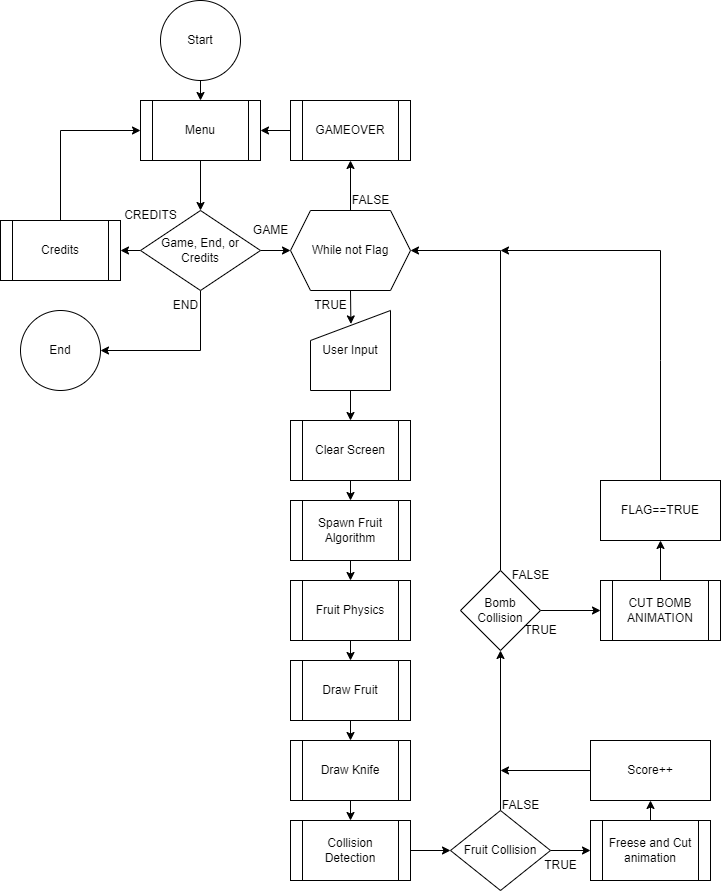

The diagram above was exported from draw.io. Its source (the exported page's mxGraphModel, read from the mxfile embedded in the PNG):
<mxGraphModel dx="1038" dy="560" grid="1" gridSize="10" guides="1" tooltips="1" connect="1" arrows="1" fold="1" page="1" pageScale="1" pageWidth="850" pageHeight="1100" math="0" shadow="0">
  <root>
    <mxCell id="0" />
    <mxCell id="1" parent="0" />
    <mxCell id="kNTHDa26P8JQaEJI-Crz-12" style="edgeStyle=orthogonalEdgeStyle;rounded=0;orthogonalLoop=1;jettySize=auto;html=1;exitX=0.5;exitY=1;exitDx=0;exitDy=0;entryX=0.5;entryY=0;entryDx=0;entryDy=0;" edge="1" parent="1" source="kNTHDa26P8JQaEJI-Crz-1" target="kNTHDa26P8JQaEJI-Crz-2">
      <mxGeometry relative="1" as="geometry" />
    </mxCell>
    <mxCell id="kNTHDa26P8JQaEJI-Crz-1" value="Start" style="ellipse;whiteSpace=wrap;html=1;aspect=fixed;" vertex="1" parent="1">
      <mxGeometry x="170" y="10" width="80" height="80" as="geometry" />
    </mxCell>
    <mxCell id="kNTHDa26P8JQaEJI-Crz-13" style="edgeStyle=orthogonalEdgeStyle;rounded=0;orthogonalLoop=1;jettySize=auto;html=1;exitX=0.5;exitY=1;exitDx=0;exitDy=0;entryX=0.5;entryY=0;entryDx=0;entryDy=0;" edge="1" parent="1" source="kNTHDa26P8JQaEJI-Crz-2" target="kNTHDa26P8JQaEJI-Crz-3">
      <mxGeometry relative="1" as="geometry" />
    </mxCell>
    <mxCell id="kNTHDa26P8JQaEJI-Crz-2" value="Menu" style="shape=process;whiteSpace=wrap;html=1;backgroundOutline=1;" vertex="1" parent="1">
      <mxGeometry x="150" y="110" width="120" height="60" as="geometry" />
    </mxCell>
    <mxCell id="kNTHDa26P8JQaEJI-Crz-14" style="edgeStyle=orthogonalEdgeStyle;rounded=0;orthogonalLoop=1;jettySize=auto;html=1;exitX=0;exitY=0.5;exitDx=0;exitDy=0;entryX=1;entryY=0.5;entryDx=0;entryDy=0;" edge="1" parent="1" source="kNTHDa26P8JQaEJI-Crz-3">
      <mxGeometry relative="1" as="geometry">
        <mxPoint x="130" y="260" as="targetPoint" />
      </mxGeometry>
    </mxCell>
    <mxCell id="kNTHDa26P8JQaEJI-Crz-17" style="edgeStyle=orthogonalEdgeStyle;rounded=0;orthogonalLoop=1;jettySize=auto;html=1;exitX=0.5;exitY=1;exitDx=0;exitDy=0;entryX=1;entryY=0.5;entryDx=0;entryDy=0;" edge="1" parent="1" source="kNTHDa26P8JQaEJI-Crz-3" target="kNTHDa26P8JQaEJI-Crz-16">
      <mxGeometry relative="1" as="geometry" />
    </mxCell>
    <mxCell id="kNTHDa26P8JQaEJI-Crz-25" style="edgeStyle=orthogonalEdgeStyle;rounded=0;orthogonalLoop=1;jettySize=auto;html=1;exitX=1;exitY=0.5;exitDx=0;exitDy=0;entryX=0;entryY=0.5;entryDx=0;entryDy=0;" edge="1" parent="1" source="kNTHDa26P8JQaEJI-Crz-3" target="kNTHDa26P8JQaEJI-Crz-19">
      <mxGeometry relative="1" as="geometry" />
    </mxCell>
    <mxCell id="kNTHDa26P8JQaEJI-Crz-3" value="Game, End, or Credits" style="rhombus;whiteSpace=wrap;html=1;" vertex="1" parent="1">
      <mxGeometry x="150" y="220" width="120" height="80" as="geometry" />
    </mxCell>
    <mxCell id="kNTHDa26P8JQaEJI-Crz-15" style="edgeStyle=orthogonalEdgeStyle;rounded=0;orthogonalLoop=1;jettySize=auto;html=1;exitX=0.5;exitY=0;exitDx=0;exitDy=0;entryX=0;entryY=0.5;entryDx=0;entryDy=0;" edge="1" parent="1" source="kNTHDa26P8JQaEJI-Crz-11" target="kNTHDa26P8JQaEJI-Crz-2">
      <mxGeometry relative="1" as="geometry" />
    </mxCell>
    <mxCell id="kNTHDa26P8JQaEJI-Crz-11" value="Credits" style="shape=process;whiteSpace=wrap;html=1;backgroundOutline=1;" vertex="1" parent="1">
      <mxGeometry x="10" y="230" width="120" height="60" as="geometry" />
    </mxCell>
    <mxCell id="kNTHDa26P8JQaEJI-Crz-16" value="End" style="ellipse;whiteSpace=wrap;html=1;aspect=fixed;" vertex="1" parent="1">
      <mxGeometry x="30" y="320" width="80" height="80" as="geometry" />
    </mxCell>
    <mxCell id="kNTHDa26P8JQaEJI-Crz-23" style="edgeStyle=orthogonalEdgeStyle;rounded=0;orthogonalLoop=1;jettySize=auto;html=1;exitX=0.5;exitY=0;exitDx=0;exitDy=0;entryX=0.5;entryY=1;entryDx=0;entryDy=0;" edge="1" parent="1" source="kNTHDa26P8JQaEJI-Crz-19" target="kNTHDa26P8JQaEJI-Crz-22">
      <mxGeometry relative="1" as="geometry" />
    </mxCell>
    <mxCell id="kNTHDa26P8JQaEJI-Crz-32" style="edgeStyle=orthogonalEdgeStyle;rounded=0;orthogonalLoop=1;jettySize=auto;html=1;exitX=0.5;exitY=1;exitDx=0;exitDy=0;entryX=0.505;entryY=0.168;entryDx=0;entryDy=0;entryPerimeter=0;" edge="1" parent="1" source="kNTHDa26P8JQaEJI-Crz-19" target="kNTHDa26P8JQaEJI-Crz-31">
      <mxGeometry relative="1" as="geometry" />
    </mxCell>
    <mxCell id="kNTHDa26P8JQaEJI-Crz-19" value="While not Flag" style="shape=hexagon;perimeter=hexagonPerimeter2;whiteSpace=wrap;html=1;fixedSize=1;" vertex="1" parent="1">
      <mxGeometry x="300" y="220" width="120" height="80" as="geometry" />
    </mxCell>
    <mxCell id="kNTHDa26P8JQaEJI-Crz-24" style="edgeStyle=orthogonalEdgeStyle;rounded=0;orthogonalLoop=1;jettySize=auto;html=1;exitX=0;exitY=0.5;exitDx=0;exitDy=0;entryX=1;entryY=0.5;entryDx=0;entryDy=0;" edge="1" parent="1" source="kNTHDa26P8JQaEJI-Crz-22" target="kNTHDa26P8JQaEJI-Crz-2">
      <mxGeometry relative="1" as="geometry" />
    </mxCell>
    <mxCell id="kNTHDa26P8JQaEJI-Crz-22" value="GAMEOVER" style="shape=process;whiteSpace=wrap;html=1;backgroundOutline=1;" vertex="1" parent="1">
      <mxGeometry x="300" y="110" width="120" height="60" as="geometry" />
    </mxCell>
    <mxCell id="kNTHDa26P8JQaEJI-Crz-26" value="GAME" style="text;html=1;align=center;verticalAlign=middle;resizable=0;points=[];autosize=1;strokeColor=none;fillColor=none;" vertex="1" parent="1">
      <mxGeometry x="250" y="225" width="60" height="30" as="geometry" />
    </mxCell>
    <mxCell id="kNTHDa26P8JQaEJI-Crz-27" value="END" style="text;html=1;align=center;verticalAlign=middle;resizable=0;points=[];autosize=1;strokeColor=none;fillColor=none;" vertex="1" parent="1">
      <mxGeometry x="170" y="300" width="50" height="30" as="geometry" />
    </mxCell>
    <mxCell id="kNTHDa26P8JQaEJI-Crz-28" value="CREDITS" style="text;html=1;align=center;verticalAlign=middle;resizable=0;points=[];autosize=1;strokeColor=none;fillColor=none;" vertex="1" parent="1">
      <mxGeometry x="120" y="210" width="80" height="30" as="geometry" />
    </mxCell>
    <mxCell id="kNTHDa26P8JQaEJI-Crz-29" value="FALSE" style="text;html=1;align=center;verticalAlign=middle;resizable=0;points=[];autosize=1;strokeColor=none;fillColor=none;" vertex="1" parent="1">
      <mxGeometry x="350" y="195" width="60" height="30" as="geometry" />
    </mxCell>
    <mxCell id="kNTHDa26P8JQaEJI-Crz-35" style="edgeStyle=orthogonalEdgeStyle;rounded=0;orthogonalLoop=1;jettySize=auto;html=1;exitX=0.5;exitY=1;exitDx=0;exitDy=0;entryX=0.5;entryY=0;entryDx=0;entryDy=0;" edge="1" parent="1" source="kNTHDa26P8JQaEJI-Crz-31" target="kNTHDa26P8JQaEJI-Crz-33">
      <mxGeometry relative="1" as="geometry" />
    </mxCell>
    <mxCell id="kNTHDa26P8JQaEJI-Crz-31" value="User Input" style="shape=manualInput;whiteSpace=wrap;html=1;" vertex="1" parent="1">
      <mxGeometry x="320" y="320" width="80" height="80" as="geometry" />
    </mxCell>
    <mxCell id="kNTHDa26P8JQaEJI-Crz-37" style="edgeStyle=orthogonalEdgeStyle;rounded=0;orthogonalLoop=1;jettySize=auto;html=1;exitX=0.5;exitY=1;exitDx=0;exitDy=0;entryX=0.5;entryY=0;entryDx=0;entryDy=0;" edge="1" parent="1" source="kNTHDa26P8JQaEJI-Crz-33" target="kNTHDa26P8JQaEJI-Crz-36">
      <mxGeometry relative="1" as="geometry" />
    </mxCell>
    <mxCell id="kNTHDa26P8JQaEJI-Crz-33" value="Clear Screen" style="shape=process;whiteSpace=wrap;html=1;backgroundOutline=1;" vertex="1" parent="1">
      <mxGeometry x="300" y="430" width="120" height="60" as="geometry" />
    </mxCell>
    <mxCell id="kNTHDa26P8JQaEJI-Crz-34" value="TRUE" style="text;html=1;align=center;verticalAlign=middle;resizable=0;points=[];autosize=1;strokeColor=none;fillColor=none;" vertex="1" parent="1">
      <mxGeometry x="310" y="300" width="60" height="30" as="geometry" />
    </mxCell>
    <mxCell id="kNTHDa26P8JQaEJI-Crz-39" style="edgeStyle=orthogonalEdgeStyle;rounded=0;orthogonalLoop=1;jettySize=auto;html=1;exitX=0.5;exitY=1;exitDx=0;exitDy=0;entryX=0.5;entryY=0;entryDx=0;entryDy=0;" edge="1" parent="1" source="kNTHDa26P8JQaEJI-Crz-36" target="kNTHDa26P8JQaEJI-Crz-38">
      <mxGeometry relative="1" as="geometry" />
    </mxCell>
    <mxCell id="kNTHDa26P8JQaEJI-Crz-36" value="Spawn Fruit Algorithm" style="shape=process;whiteSpace=wrap;html=1;backgroundOutline=1;" vertex="1" parent="1">
      <mxGeometry x="300" y="510" width="120" height="60" as="geometry" />
    </mxCell>
    <mxCell id="kNTHDa26P8JQaEJI-Crz-41" style="edgeStyle=orthogonalEdgeStyle;rounded=0;orthogonalLoop=1;jettySize=auto;html=1;exitX=0.5;exitY=1;exitDx=0;exitDy=0;entryX=0.5;entryY=0;entryDx=0;entryDy=0;" edge="1" parent="1" source="kNTHDa26P8JQaEJI-Crz-38" target="kNTHDa26P8JQaEJI-Crz-40">
      <mxGeometry relative="1" as="geometry" />
    </mxCell>
    <mxCell id="kNTHDa26P8JQaEJI-Crz-38" value="Fruit Physics" style="shape=process;whiteSpace=wrap;html=1;backgroundOutline=1;" vertex="1" parent="1">
      <mxGeometry x="300" y="590" width="120" height="60" as="geometry" />
    </mxCell>
    <mxCell id="kNTHDa26P8JQaEJI-Crz-43" style="edgeStyle=orthogonalEdgeStyle;rounded=0;orthogonalLoop=1;jettySize=auto;html=1;exitX=0.5;exitY=1;exitDx=0;exitDy=0;entryX=0.5;entryY=0;entryDx=0;entryDy=0;" edge="1" parent="1" source="kNTHDa26P8JQaEJI-Crz-40" target="kNTHDa26P8JQaEJI-Crz-42">
      <mxGeometry relative="1" as="geometry" />
    </mxCell>
    <mxCell id="kNTHDa26P8JQaEJI-Crz-40" value="Draw Fruit" style="shape=process;whiteSpace=wrap;html=1;backgroundOutline=1;" vertex="1" parent="1">
      <mxGeometry x="300" y="670" width="120" height="60" as="geometry" />
    </mxCell>
    <mxCell id="kNTHDa26P8JQaEJI-Crz-45" style="edgeStyle=orthogonalEdgeStyle;rounded=0;orthogonalLoop=1;jettySize=auto;html=1;exitX=0.5;exitY=1;exitDx=0;exitDy=0;entryX=0.5;entryY=0;entryDx=0;entryDy=0;" edge="1" parent="1" source="kNTHDa26P8JQaEJI-Crz-42" target="kNTHDa26P8JQaEJI-Crz-44">
      <mxGeometry relative="1" as="geometry" />
    </mxCell>
    <mxCell id="kNTHDa26P8JQaEJI-Crz-42" value="Draw Knife" style="shape=process;whiteSpace=wrap;html=1;backgroundOutline=1;" vertex="1" parent="1">
      <mxGeometry x="300" y="750" width="120" height="60" as="geometry" />
    </mxCell>
    <mxCell id="kNTHDa26P8JQaEJI-Crz-47" style="edgeStyle=orthogonalEdgeStyle;rounded=0;orthogonalLoop=1;jettySize=auto;html=1;exitX=1;exitY=0.5;exitDx=0;exitDy=0;entryX=0;entryY=0.5;entryDx=0;entryDy=0;" edge="1" parent="1" source="kNTHDa26P8JQaEJI-Crz-44" target="kNTHDa26P8JQaEJI-Crz-46">
      <mxGeometry relative="1" as="geometry" />
    </mxCell>
    <mxCell id="kNTHDa26P8JQaEJI-Crz-44" value="Collision Detection" style="shape=process;whiteSpace=wrap;html=1;backgroundOutline=1;" vertex="1" parent="1">
      <mxGeometry x="300" y="830" width="120" height="60" as="geometry" />
    </mxCell>
    <mxCell id="kNTHDa26P8JQaEJI-Crz-50" style="edgeStyle=orthogonalEdgeStyle;rounded=0;orthogonalLoop=1;jettySize=auto;html=1;exitX=1;exitY=0.5;exitDx=0;exitDy=0;entryX=0;entryY=0.5;entryDx=0;entryDy=0;" edge="1" parent="1" source="kNTHDa26P8JQaEJI-Crz-46" target="kNTHDa26P8JQaEJI-Crz-48">
      <mxGeometry relative="1" as="geometry" />
    </mxCell>
    <mxCell id="kNTHDa26P8JQaEJI-Crz-53" style="edgeStyle=orthogonalEdgeStyle;rounded=0;orthogonalLoop=1;jettySize=auto;html=1;exitX=0.5;exitY=0;exitDx=0;exitDy=0;entryX=0.5;entryY=1;entryDx=0;entryDy=0;" edge="1" parent="1" source="kNTHDa26P8JQaEJI-Crz-46" target="kNTHDa26P8JQaEJI-Crz-52">
      <mxGeometry relative="1" as="geometry" />
    </mxCell>
    <mxCell id="kNTHDa26P8JQaEJI-Crz-46" value="Fruit Collision" style="rhombus;whiteSpace=wrap;html=1;" vertex="1" parent="1">
      <mxGeometry x="460" y="820" width="100" height="80" as="geometry" />
    </mxCell>
    <mxCell id="kNTHDa26P8JQaEJI-Crz-51" style="edgeStyle=orthogonalEdgeStyle;rounded=0;orthogonalLoop=1;jettySize=auto;html=1;exitX=0.5;exitY=0;exitDx=0;exitDy=0;entryX=0.5;entryY=1;entryDx=0;entryDy=0;" edge="1" parent="1" source="kNTHDa26P8JQaEJI-Crz-48" target="kNTHDa26P8JQaEJI-Crz-49">
      <mxGeometry relative="1" as="geometry" />
    </mxCell>
    <mxCell id="kNTHDa26P8JQaEJI-Crz-48" value="Freese and Cut animation" style="shape=process;whiteSpace=wrap;html=1;backgroundOutline=1;" vertex="1" parent="1">
      <mxGeometry x="600" y="830" width="120" height="60" as="geometry" />
    </mxCell>
    <mxCell id="kNTHDa26P8JQaEJI-Crz-57" style="edgeStyle=orthogonalEdgeStyle;rounded=0;orthogonalLoop=1;jettySize=auto;html=1;exitX=0;exitY=0.5;exitDx=0;exitDy=0;" edge="1" parent="1" source="kNTHDa26P8JQaEJI-Crz-49">
      <mxGeometry relative="1" as="geometry">
        <mxPoint x="510" y="780" as="targetPoint" />
      </mxGeometry>
    </mxCell>
    <mxCell id="kNTHDa26P8JQaEJI-Crz-49" value="Score++" style="rounded=0;whiteSpace=wrap;html=1;" vertex="1" parent="1">
      <mxGeometry x="600" y="750" width="120" height="60" as="geometry" />
    </mxCell>
    <mxCell id="kNTHDa26P8JQaEJI-Crz-60" style="edgeStyle=orthogonalEdgeStyle;rounded=0;orthogonalLoop=1;jettySize=auto;html=1;exitX=0.5;exitY=0;exitDx=0;exitDy=0;entryX=1;entryY=0.5;entryDx=0;entryDy=0;" edge="1" parent="1" source="kNTHDa26P8JQaEJI-Crz-52" target="kNTHDa26P8JQaEJI-Crz-19">
      <mxGeometry relative="1" as="geometry" />
    </mxCell>
    <mxCell id="kNTHDa26P8JQaEJI-Crz-63" style="edgeStyle=orthogonalEdgeStyle;rounded=0;orthogonalLoop=1;jettySize=auto;html=1;exitX=1;exitY=0.5;exitDx=0;exitDy=0;entryX=0;entryY=0.5;entryDx=0;entryDy=0;" edge="1" parent="1" source="kNTHDa26P8JQaEJI-Crz-52" target="kNTHDa26P8JQaEJI-Crz-62">
      <mxGeometry relative="1" as="geometry" />
    </mxCell>
    <mxCell id="kNTHDa26P8JQaEJI-Crz-52" value="Bomb Collision" style="rhombus;whiteSpace=wrap;html=1;" vertex="1" parent="1">
      <mxGeometry x="470" y="580" width="80" height="80" as="geometry" />
    </mxCell>
    <mxCell id="kNTHDa26P8JQaEJI-Crz-58" value="TRUE" style="text;html=1;align=center;verticalAlign=middle;resizable=0;points=[];autosize=1;strokeColor=none;fillColor=none;" vertex="1" parent="1">
      <mxGeometry x="540" y="860" width="60" height="30" as="geometry" />
    </mxCell>
    <mxCell id="kNTHDa26P8JQaEJI-Crz-59" value="FALSE" style="text;html=1;align=center;verticalAlign=middle;resizable=0;points=[];autosize=1;strokeColor=none;fillColor=none;" vertex="1" parent="1">
      <mxGeometry x="500" y="800" width="60" height="30" as="geometry" />
    </mxCell>
    <mxCell id="kNTHDa26P8JQaEJI-Crz-61" value="FALSE" style="text;html=1;align=center;verticalAlign=middle;resizable=0;points=[];autosize=1;strokeColor=none;fillColor=none;" vertex="1" parent="1">
      <mxGeometry x="510" y="570" width="60" height="30" as="geometry" />
    </mxCell>
    <mxCell id="kNTHDa26P8JQaEJI-Crz-66" style="edgeStyle=orthogonalEdgeStyle;rounded=0;orthogonalLoop=1;jettySize=auto;html=1;exitX=0.5;exitY=0;exitDx=0;exitDy=0;entryX=0.5;entryY=1;entryDx=0;entryDy=0;" edge="1" parent="1" source="kNTHDa26P8JQaEJI-Crz-62" target="kNTHDa26P8JQaEJI-Crz-65">
      <mxGeometry relative="1" as="geometry" />
    </mxCell>
    <mxCell id="kNTHDa26P8JQaEJI-Crz-62" value="CUT BOMB ANIMATION" style="shape=process;whiteSpace=wrap;html=1;backgroundOutline=1;" vertex="1" parent="1">
      <mxGeometry x="610" y="590" width="120" height="60" as="geometry" />
    </mxCell>
    <mxCell id="kNTHDa26P8JQaEJI-Crz-64" value="TRUE" style="text;html=1;align=center;verticalAlign=middle;resizable=0;points=[];autosize=1;strokeColor=none;fillColor=none;" vertex="1" parent="1">
      <mxGeometry x="520" y="625" width="60" height="30" as="geometry" />
    </mxCell>
    <mxCell id="kNTHDa26P8JQaEJI-Crz-65" value="FLAG==TRUE" style="rounded=0;whiteSpace=wrap;html=1;" vertex="1" parent="1">
      <mxGeometry x="610" y="490" width="120" height="60" as="geometry" />
    </mxCell>
    <mxCell id="kNTHDa26P8JQaEJI-Crz-69" value="" style="endArrow=classic;html=1;rounded=0;exitX=0.5;exitY=0;exitDx=0;exitDy=0;" edge="1" parent="1" source="kNTHDa26P8JQaEJI-Crz-65">
      <mxGeometry width="50" height="50" relative="1" as="geometry">
        <mxPoint x="470" y="570" as="sourcePoint" />
        <mxPoint x="510" y="260" as="targetPoint" />
        <Array as="points">
          <mxPoint x="670" y="370" />
          <mxPoint x="670" y="260" />
        </Array>
      </mxGeometry>
    </mxCell>
  </root>
</mxGraphModel>